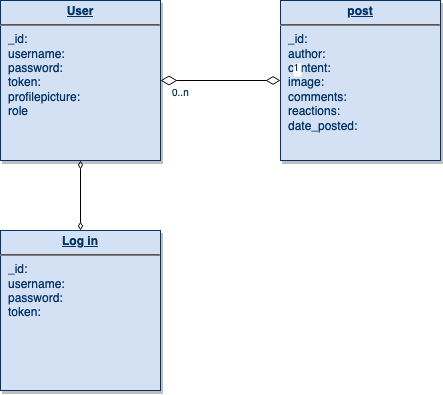

The diagram above was exported from draw.io. Its source (the exported page's mxGraphModel, read from the mxfile embedded in the PNG):
<mxGraphModel dx="1059" dy="556" grid="1" gridSize="10" guides="1" tooltips="1" connect="1" arrows="1" fold="1" page="1" pageScale="1" pageWidth="826" pageHeight="1169" background="none" math="0" shadow="0">
  <root>
    <mxCell id="0" />
    <mxCell id="1" parent="0" />
    <mxCell id="21" value="&lt;p style=&quot;margin: 0px; margin-top: 4px; text-align: center; text-decoration: underline;&quot;&gt;&lt;strong&gt;post&lt;/strong&gt;&lt;/p&gt;&lt;hr&gt;&lt;p style=&quot;margin: 0px; margin-left: 8px;&quot;&gt;_id:&lt;/p&gt;&lt;p style=&quot;margin: 0px; margin-left: 8px;&quot;&gt;author:&lt;br&gt;&lt;/p&gt;&lt;p style=&quot;margin: 0px; margin-left: 8px;&quot;&gt;content:&lt;br&gt;&lt;/p&gt;&lt;p style=&quot;margin: 0px; margin-left: 8px;&quot;&gt;image:&lt;br&gt;&lt;/p&gt;&lt;p style=&quot;margin: 0px; margin-left: 8px;&quot;&gt;comments:&lt;/p&gt;&lt;p style=&quot;margin: 0px; margin-left: 8px;&quot;&gt;reactions:&lt;br&gt;&lt;/p&gt;&lt;p style=&quot;margin: 0px; margin-left: 8px;&quot;&gt;date_posted:&lt;br&gt;&lt;/p&gt;" style="verticalAlign=top;align=left;overflow=fill;fontSize=12;fontFamily=Helvetica;html=1;strokeColor=#003366;shadow=1;fillColor=#D4E1F5;fontColor=#003366" parent="1" vertex="1">
      <mxGeometry x="570" y="79.99999999999983" width="160" height="160" as="geometry" />
    </mxCell>
    <mxCell id="W6TtyRDbRFchnAJ9LsQk-115" style="edgeStyle=orthogonalEdgeStyle;rounded=0;orthogonalLoop=1;jettySize=auto;html=1;endArrow=diamondThin;endFill=0;startArrow=diamondThin;startFill=0;" edge="1" parent="1" source="25" target="W6TtyRDbRFchnAJ9LsQk-114">
      <mxGeometry relative="1" as="geometry" />
    </mxCell>
    <mxCell id="25" value="&lt;p style=&quot;margin: 0px; margin-top: 4px; text-align: center; text-decoration: underline;&quot;&gt;&lt;strong&gt;User&lt;br&gt;&lt;/strong&gt;&lt;/p&gt;&lt;hr&gt;&lt;p style=&quot;margin: 0px; margin-left: 8px;&quot;&gt;_id:&lt;/p&gt;&lt;p style=&quot;margin: 0px; margin-left: 8px;&quot;&gt;username:&lt;/p&gt;&lt;p style=&quot;margin: 0px; margin-left: 8px;&quot;&gt;password:&lt;/p&gt;&lt;p style=&quot;margin: 0px; margin-left: 8px;&quot;&gt;token:&lt;/p&gt;&lt;p style=&quot;margin: 0px; margin-left: 8px;&quot;&gt;profilepicture:&lt;/p&gt;&lt;p style=&quot;margin: 0px; margin-left: 8px;&quot;&gt;role&lt;/p&gt;&lt;p style=&quot;margin: 0px; margin-left: 8px;&quot;&gt;&lt;br&gt;&lt;/p&gt;&lt;p style=&quot;margin: 0px; margin-left: 8px;&quot;&gt;&lt;br&gt;&lt;/p&gt;" style="verticalAlign=top;align=left;overflow=fill;fontSize=12;fontFamily=Helvetica;html=1;strokeColor=#003366;shadow=1;fillColor=#D4E1F5;fontColor=#003366" parent="1" vertex="1">
      <mxGeometry x="290.00000000000006" y="80.00000000000037" width="160" height="160" as="geometry" />
    </mxCell>
    <mxCell id="90" value="" style="endArrow=diamondThin;endSize=12;startArrow=diamondThin;startSize=14;startFill=0;edgeStyle=orthogonalEdgeStyle;endFill=0;" parent="1" source="25" target="21" edge="1">
      <mxGeometry x="870" y="398.36" as="geometry">
        <mxPoint x="870" y="398.36" as="sourcePoint" />
        <mxPoint x="1030" y="398.36" as="targetPoint" />
      </mxGeometry>
    </mxCell>
    <mxCell id="91" value="0..n" style="resizable=0;align=left;verticalAlign=top;labelBackgroundColor=#ffffff;fontSize=10;strokeColor=#003366;shadow=1;fillColor=#D4E1F5;fontColor=#003366" parent="90" connectable="0" vertex="1">
      <mxGeometry x="-1" relative="1" as="geometry">
        <mxPoint x="10" as="offset" />
      </mxGeometry>
    </mxCell>
    <mxCell id="92" value="1" style="resizable=0;align=right;verticalAlign=top;labelBackgroundColor=#ffffff;fontSize=10;strokeColor=#003366;shadow=1;fillColor=#D4E1F5;fontColor=#003366" parent="90" connectable="0" vertex="1">
      <mxGeometry x="1" relative="1" as="geometry">
        <mxPoint x="20" y="-24.99999999999981" as="offset" />
      </mxGeometry>
    </mxCell>
    <mxCell id="W6TtyRDbRFchnAJ9LsQk-114" value="&lt;p style=&quot;margin: 0px; margin-top: 4px; text-align: center; text-decoration: underline;&quot;&gt;&lt;strong&gt;Log in&lt;br&gt;&lt;/strong&gt;&lt;/p&gt;&lt;hr&gt;&lt;p style=&quot;margin: 0px; margin-left: 8px;&quot;&gt;_id:&lt;/p&gt;&lt;p style=&quot;margin: 0px; margin-left: 8px;&quot;&gt;username:&lt;/p&gt;&lt;p style=&quot;margin: 0px; margin-left: 8px;&quot;&gt;password:&lt;/p&gt;&lt;p style=&quot;margin: 0px; margin-left: 8px;&quot;&gt;token:&lt;/p&gt;&lt;p style=&quot;margin: 0px; margin-left: 8px;&quot;&gt;&lt;br&gt;&lt;/p&gt;&lt;p style=&quot;margin: 0px; margin-left: 8px;&quot;&gt;&lt;br&gt;&lt;/p&gt;" style="verticalAlign=top;align=left;overflow=fill;fontSize=12;fontFamily=Helvetica;html=1;strokeColor=#003366;shadow=1;fillColor=#D4E1F5;fontColor=#003366" vertex="1" parent="1">
      <mxGeometry x="290.00000000000006" y="310.00000000000034" width="160" height="160" as="geometry" />
    </mxCell>
  </root>
</mxGraphModel>